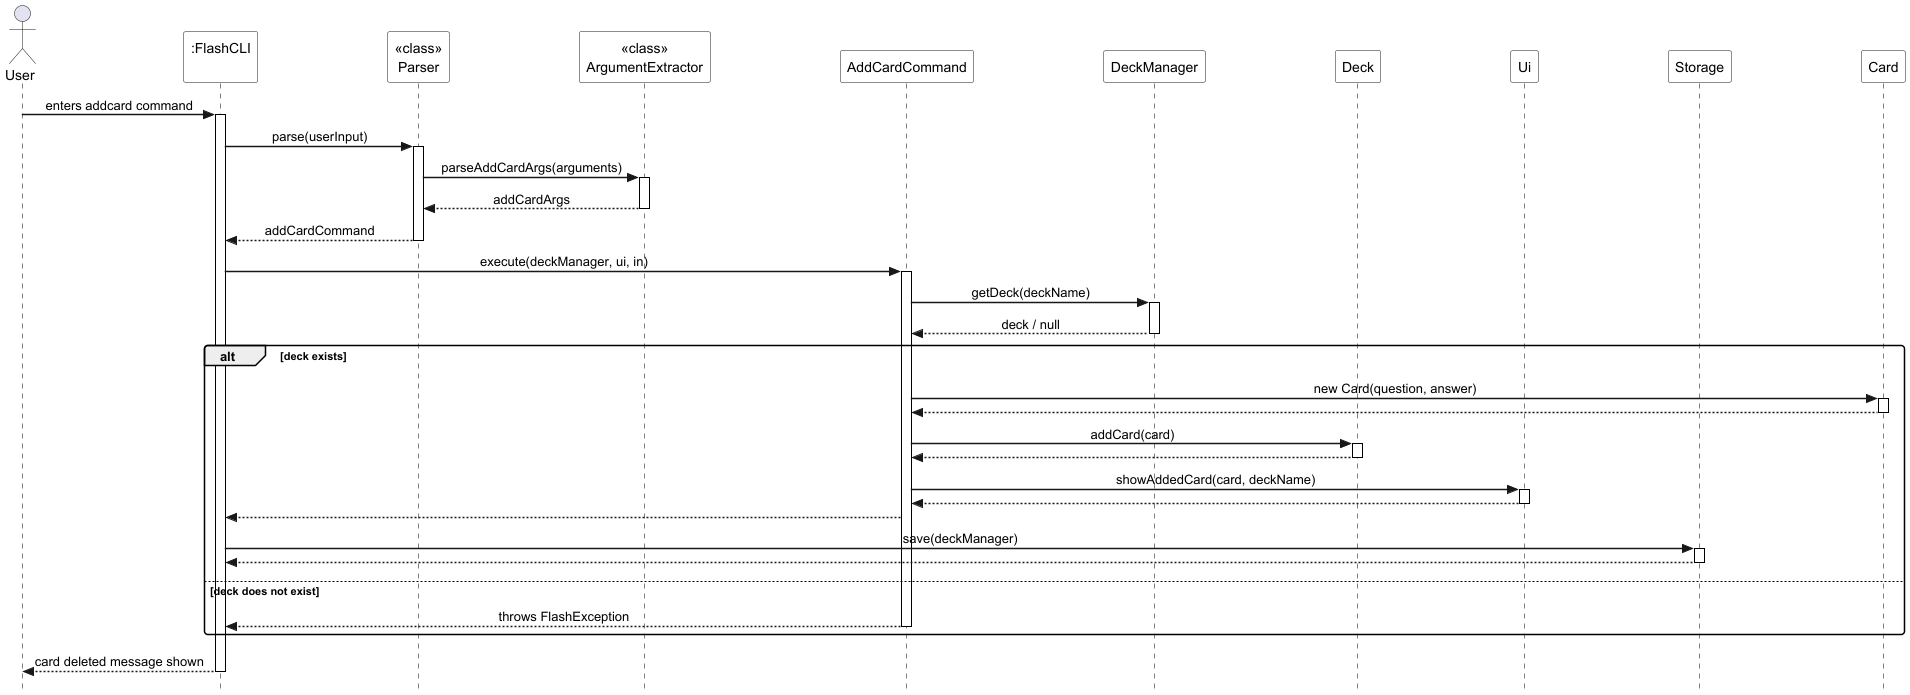

The diagram above was rendered by PlantUML. Its source (embedded in the PNG):
@startuml add_card_sequence_diagram
!pragma teoz true
hide footbox
skinparam sequenceMessageAlign center
skinparam ParticipantPadding 60
skinparam style strictuml
skinparam SequenceGroupBodyBackgroundColor transparent
skinparam SequenceReferenceBackgroundColor white
skinparam SequenceBoxBackgroundColor transparent
skinparam sequenceParticipantBackgroundColor white
skinparam sequenceLifeLineBorderColor black
skinparam sequenceArrowThickness 1.5
skinparam roundcorner 5

actor User
participant ":FlashCLI\n" as FlashCLI
participant "<<class>>\nParser" as Parser
participant "<<class>>\nArgumentExtractor" as ArgumentExtractor
participant "AddCardCommand" as AddCardCommand
participant "DeckManager" as DeckManager
participant "Deck" as Deck
participant "Ui" as Ui
participant "Storage" as Storage
participant "Card" as Card

User -> FlashCLI : enters addcard command
activate FlashCLI
FlashCLI -> Parser : parse(userInput)
activate Parser

Parser -> ArgumentExtractor : parseAddCardArgs(arguments)
activate ArgumentExtractor
ArgumentExtractor --> Parser : addCardArgs
deactivate ArgumentExtractor

Parser --> FlashCLI : addCardCommand
deactivate Parser

FlashCLI -> AddCardCommand : execute(deckManager, ui, in)
activate AddCardCommand

AddCardCommand -> DeckManager : getDeck(deckName)
activate DeckManager
DeckManager --> AddCardCommand : deck / null
deactivate DeckManager

alt deck exists
    AddCardCommand -> Card : new Card(question, answer)
    activate Card
    Card --> AddCardCommand
    deactivate Card

    AddCardCommand -> Deck : addCard(card)
    activate Deck
    Deck --> AddCardCommand
    deactivate Deck

    AddCardCommand -> Ui : showAddedCard(card, deckName)
    activate Ui
    Ui --> AddCardCommand
    deactivate Ui

    AddCardCommand --> FlashCLI

    FlashCLI -> Storage : save(deckManager)
    activate Storage
    Storage --> FlashCLI
    deactivate Storage

else deck does not exist
    AddCardCommand --> FlashCLI : throws FlashException
    deactivate AddCardCommand
end
FlashCLI --> User : card deleted message shown
deactivate FlashCLI
@enduml